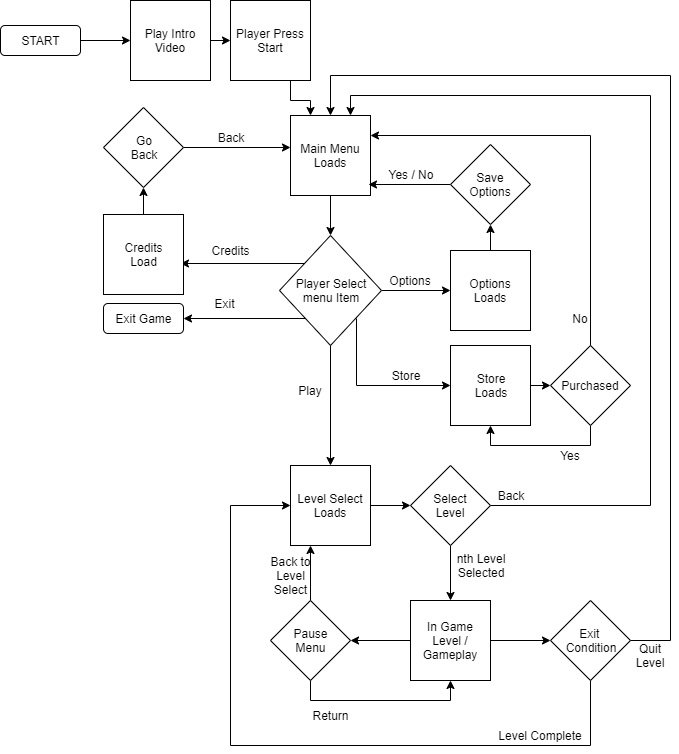

The diagram above was exported from draw.io. Its source (the exported page's mxGraphModel, read from the mxfile embedded in the PNG):
<mxGraphModel dx="1008" dy="383" grid="1" gridSize="10" guides="1" tooltips="1" connect="1" arrows="1" fold="1" page="1" pageScale="1" pageWidth="850" pageHeight="1100" math="0" shadow="0">
  <root>
    <mxCell id="0" />
    <mxCell id="1" parent="0" />
    <mxCell id="Rp71ay4v1rN80KcwYsZ1-64" style="edgeStyle=orthogonalEdgeStyle;rounded=0;orthogonalLoop=1;jettySize=auto;html=1;exitX=1;exitY=0.5;exitDx=0;exitDy=0;shadow=0;" parent="1" source="Rp71ay4v1rN80KcwYsZ1-1" target="Rp71ay4v1rN80KcwYsZ1-2" edge="1">
      <mxGeometry relative="1" as="geometry" />
    </mxCell>
    <mxCell id="Rp71ay4v1rN80KcwYsZ1-1" value="START" style="rounded=1;whiteSpace=wrap;html=1;" parent="1" vertex="1">
      <mxGeometry x="10" y="30" width="80" height="30" as="geometry" />
    </mxCell>
    <mxCell id="Rp71ay4v1rN80KcwYsZ1-65" style="edgeStyle=orthogonalEdgeStyle;rounded=0;orthogonalLoop=1;jettySize=auto;html=1;exitX=1;exitY=0.5;exitDx=0;exitDy=0;entryX=0;entryY=0.5;entryDx=0;entryDy=0;shadow=0;" parent="1" source="Rp71ay4v1rN80KcwYsZ1-2" target="Rp71ay4v1rN80KcwYsZ1-3" edge="1">
      <mxGeometry relative="1" as="geometry" />
    </mxCell>
    <mxCell id="Rp71ay4v1rN80KcwYsZ1-2" value="Play Intro Video" style="whiteSpace=wrap;html=1;aspect=fixed;" parent="1" vertex="1">
      <mxGeometry x="140" y="5" width="80" height="80" as="geometry" />
    </mxCell>
    <mxCell id="Rp71ay4v1rN80KcwYsZ1-91" style="edgeStyle=orthogonalEdgeStyle;rounded=0;orthogonalLoop=1;jettySize=auto;html=1;exitX=0.75;exitY=1;exitDx=0;exitDy=0;entryX=0.25;entryY=0;entryDx=0;entryDy=0;shadow=0;" parent="1" source="Rp71ay4v1rN80KcwYsZ1-3" target="Rp71ay4v1rN80KcwYsZ1-4" edge="1">
      <mxGeometry relative="1" as="geometry" />
    </mxCell>
    <mxCell id="Rp71ay4v1rN80KcwYsZ1-3" value="Player Press Start" style="whiteSpace=wrap;html=1;aspect=fixed;" parent="1" vertex="1">
      <mxGeometry x="240" y="5" width="80" height="80" as="geometry" />
    </mxCell>
    <mxCell id="Rp71ay4v1rN80KcwYsZ1-11" style="edgeStyle=orthogonalEdgeStyle;rounded=0;orthogonalLoop=1;jettySize=auto;html=1;exitX=0.5;exitY=1;exitDx=0;exitDy=0;entryX=0.5;entryY=0;entryDx=0;entryDy=0;" parent="1" source="Rp71ay4v1rN80KcwYsZ1-4" target="Rp71ay4v1rN80KcwYsZ1-5" edge="1">
      <mxGeometry relative="1" as="geometry" />
    </mxCell>
    <mxCell id="Rp71ay4v1rN80KcwYsZ1-4" value="Main Menu Loads" style="whiteSpace=wrap;html=1;aspect=fixed;" parent="1" vertex="1">
      <mxGeometry x="300" y="120" width="80" height="80" as="geometry" />
    </mxCell>
    <mxCell id="Rp71ay4v1rN80KcwYsZ1-12" style="edgeStyle=orthogonalEdgeStyle;rounded=0;orthogonalLoop=1;jettySize=auto;html=1;exitX=0.5;exitY=1;exitDx=0;exitDy=0;entryX=0.5;entryY=0;entryDx=0;entryDy=0;" parent="1" source="Rp71ay4v1rN80KcwYsZ1-5" target="Rp71ay4v1rN80KcwYsZ1-6" edge="1">
      <mxGeometry relative="1" as="geometry">
        <mxPoint x="360" y="660" as="targetPoint" />
      </mxGeometry>
    </mxCell>
    <mxCell id="Rp71ay4v1rN80KcwYsZ1-26" style="edgeStyle=orthogonalEdgeStyle;rounded=0;orthogonalLoop=1;jettySize=auto;html=1;exitX=1;exitY=0.5;exitDx=0;exitDy=0;" parent="1" source="Rp71ay4v1rN80KcwYsZ1-5" target="Rp71ay4v1rN80KcwYsZ1-25" edge="1">
      <mxGeometry relative="1" as="geometry" />
    </mxCell>
    <mxCell id="Rp71ay4v1rN80KcwYsZ1-41" style="edgeStyle=orthogonalEdgeStyle;rounded=0;orthogonalLoop=1;jettySize=auto;html=1;exitX=1;exitY=1;exitDx=0;exitDy=0;entryX=0;entryY=0.5;entryDx=0;entryDy=0;" parent="1" source="Rp71ay4v1rN80KcwYsZ1-5" target="Rp71ay4v1rN80KcwYsZ1-40" edge="1">
      <mxGeometry relative="1" as="geometry">
        <Array as="points">
          <mxPoint x="366" y="390" />
        </Array>
      </mxGeometry>
    </mxCell>
    <mxCell id="Rp71ay4v1rN80KcwYsZ1-63" style="edgeStyle=orthogonalEdgeStyle;rounded=0;orthogonalLoop=1;jettySize=auto;html=1;exitX=0;exitY=1;exitDx=0;exitDy=0;entryX=1;entryY=0.5;entryDx=0;entryDy=0;shadow=0;" parent="1" source="Rp71ay4v1rN80KcwYsZ1-5" target="Rp71ay4v1rN80KcwYsZ1-57" edge="1">
      <mxGeometry relative="1" as="geometry" />
    </mxCell>
    <mxCell id="Rp71ay4v1rN80KcwYsZ1-67" style="edgeStyle=orthogonalEdgeStyle;rounded=0;orthogonalLoop=1;jettySize=auto;html=1;exitX=0;exitY=0;exitDx=0;exitDy=0;entryX=0.963;entryY=0.615;entryDx=0;entryDy=0;entryPerimeter=0;shadow=0;" parent="1" source="Rp71ay4v1rN80KcwYsZ1-5" target="Rp71ay4v1rN80KcwYsZ1-32" edge="1">
      <mxGeometry relative="1" as="geometry" />
    </mxCell>
    <mxCell id="Rp71ay4v1rN80KcwYsZ1-5" value="Player Select &lt;br&gt;menu Item" style="rhombus;whiteSpace=wrap;html=1;" parent="1" vertex="1">
      <mxGeometry x="289" y="240" width="102" height="110" as="geometry" />
    </mxCell>
    <mxCell id="Rp71ay4v1rN80KcwYsZ1-84" style="edgeStyle=orthogonalEdgeStyle;rounded=0;orthogonalLoop=1;jettySize=auto;html=1;exitX=1;exitY=0.5;exitDx=0;exitDy=0;entryX=0;entryY=0.5;entryDx=0;entryDy=0;shadow=0;" parent="1" source="Rp71ay4v1rN80KcwYsZ1-6" target="Rp71ay4v1rN80KcwYsZ1-14" edge="1">
      <mxGeometry relative="1" as="geometry" />
    </mxCell>
    <mxCell id="Rp71ay4v1rN80KcwYsZ1-6" value="Level Select Loads" style="whiteSpace=wrap;html=1;aspect=fixed;" parent="1" vertex="1">
      <mxGeometry x="300" y="470" width="80" height="80" as="geometry" />
    </mxCell>
    <mxCell id="Rp71ay4v1rN80KcwYsZ1-13" value="Play" style="text;html=1;strokeColor=none;fillColor=none;align=center;verticalAlign=middle;whiteSpace=wrap;rounded=0;" parent="1" vertex="1">
      <mxGeometry x="300" y="385" width="40" height="20" as="geometry" />
    </mxCell>
    <mxCell id="Rp71ay4v1rN80KcwYsZ1-78" style="edgeStyle=orthogonalEdgeStyle;rounded=0;orthogonalLoop=1;jettySize=auto;html=1;exitX=1;exitY=0.5;exitDx=0;exitDy=0;entryX=0.75;entryY=0;entryDx=0;entryDy=0;shadow=0;" parent="1" source="Rp71ay4v1rN80KcwYsZ1-14" target="Rp71ay4v1rN80KcwYsZ1-4" edge="1">
      <mxGeometry relative="1" as="geometry">
        <Array as="points">
          <mxPoint x="660" y="510" />
          <mxPoint x="660" y="100" />
          <mxPoint x="360" y="100" />
        </Array>
      </mxGeometry>
    </mxCell>
    <mxCell id="Rp71ay4v1rN80KcwYsZ1-85" style="edgeStyle=orthogonalEdgeStyle;rounded=0;orthogonalLoop=1;jettySize=auto;html=1;exitX=0.5;exitY=1;exitDx=0;exitDy=0;entryX=0.5;entryY=0;entryDx=0;entryDy=0;shadow=0;" parent="1" source="Rp71ay4v1rN80KcwYsZ1-14" target="Rp71ay4v1rN80KcwYsZ1-16" edge="1">
      <mxGeometry relative="1" as="geometry" />
    </mxCell>
    <mxCell id="Rp71ay4v1rN80KcwYsZ1-14" value="Select &lt;br&gt;Level" style="rhombus;whiteSpace=wrap;html=1;" parent="1" vertex="1">
      <mxGeometry x="420" y="470" width="80" height="80" as="geometry" />
    </mxCell>
    <mxCell id="Rp71ay4v1rN80KcwYsZ1-72" style="edgeStyle=orthogonalEdgeStyle;rounded=0;orthogonalLoop=1;jettySize=auto;html=1;exitX=0;exitY=0.5;exitDx=0;exitDy=0;entryX=1;entryY=0.5;entryDx=0;entryDy=0;shadow=0;" parent="1" source="Rp71ay4v1rN80KcwYsZ1-16" target="Rp71ay4v1rN80KcwYsZ1-51" edge="1">
      <mxGeometry relative="1" as="geometry" />
    </mxCell>
    <mxCell id="Rp71ay4v1rN80KcwYsZ1-88" style="edgeStyle=orthogonalEdgeStyle;rounded=0;orthogonalLoop=1;jettySize=auto;html=1;exitX=1;exitY=0.5;exitDx=0;exitDy=0;entryX=0;entryY=0.5;entryDx=0;entryDy=0;shadow=0;" parent="1" source="Rp71ay4v1rN80KcwYsZ1-16" target="Rp71ay4v1rN80KcwYsZ1-19" edge="1">
      <mxGeometry relative="1" as="geometry" />
    </mxCell>
    <mxCell id="Rp71ay4v1rN80KcwYsZ1-16" value="In Game Level / Gameplay" style="whiteSpace=wrap;html=1;aspect=fixed;" parent="1" vertex="1">
      <mxGeometry x="420" y="605" width="80" height="80" as="geometry" />
    </mxCell>
    <mxCell id="Rp71ay4v1rN80KcwYsZ1-18" value="nth Level &lt;br&gt;Selected" style="text;html=1;strokeColor=none;fillColor=none;align=center;verticalAlign=middle;whiteSpace=wrap;rounded=0;" parent="1" vertex="1">
      <mxGeometry x="425" y="560" width="130" height="20" as="geometry" />
    </mxCell>
    <mxCell id="Rp71ay4v1rN80KcwYsZ1-89" style="edgeStyle=orthogonalEdgeStyle;rounded=0;orthogonalLoop=1;jettySize=auto;html=1;exitX=0.5;exitY=1;exitDx=0;exitDy=0;shadow=0;entryX=0;entryY=0.5;entryDx=0;entryDy=0;" parent="1" source="Rp71ay4v1rN80KcwYsZ1-19" target="Rp71ay4v1rN80KcwYsZ1-6" edge="1">
      <mxGeometry relative="1" as="geometry">
        <mxPoint x="240" y="530" as="targetPoint" />
        <Array as="points">
          <mxPoint x="600" y="750" />
          <mxPoint x="240" y="750" />
          <mxPoint x="240" y="510" />
        </Array>
      </mxGeometry>
    </mxCell>
    <mxCell id="Rp71ay4v1rN80KcwYsZ1-92" style="edgeStyle=orthogonalEdgeStyle;rounded=0;orthogonalLoop=1;jettySize=auto;html=1;exitX=1;exitY=0.5;exitDx=0;exitDy=0;shadow=0;entryX=0.5;entryY=0;entryDx=0;entryDy=0;" parent="1" source="Rp71ay4v1rN80KcwYsZ1-19" target="Rp71ay4v1rN80KcwYsZ1-4" edge="1">
      <mxGeometry relative="1" as="geometry">
        <mxPoint x="710" y="240" as="targetPoint" />
        <Array as="points">
          <mxPoint x="680" y="645" />
          <mxPoint x="680" y="80" />
          <mxPoint x="340" y="80" />
        </Array>
      </mxGeometry>
    </mxCell>
    <mxCell id="Rp71ay4v1rN80KcwYsZ1-19" value="Exit &lt;br&gt;Condition" style="rhombus;whiteSpace=wrap;html=1;" parent="1" vertex="1">
      <mxGeometry x="560" y="605" width="80" height="80" as="geometry" />
    </mxCell>
    <mxCell id="Rp71ay4v1rN80KcwYsZ1-22" value="Level Complete" style="text;html=1;strokeColor=none;fillColor=none;align=center;verticalAlign=middle;whiteSpace=wrap;rounded=0;" parent="1" vertex="1">
      <mxGeometry x="490" y="730" width="120" height="20" as="geometry" />
    </mxCell>
    <mxCell id="Rp71ay4v1rN80KcwYsZ1-29" style="edgeStyle=orthogonalEdgeStyle;rounded=0;orthogonalLoop=1;jettySize=auto;html=1;exitX=0.5;exitY=0;exitDx=0;exitDy=0;entryX=0.5;entryY=1;entryDx=0;entryDy=0;" parent="1" source="Rp71ay4v1rN80KcwYsZ1-25" target="Rp71ay4v1rN80KcwYsZ1-28" edge="1">
      <mxGeometry relative="1" as="geometry" />
    </mxCell>
    <mxCell id="Rp71ay4v1rN80KcwYsZ1-25" value="Options Loads" style="whiteSpace=wrap;html=1;aspect=fixed;" parent="1" vertex="1">
      <mxGeometry x="460" y="255" width="80" height="80" as="geometry" />
    </mxCell>
    <mxCell id="Rp71ay4v1rN80KcwYsZ1-27" value="Options" style="text;html=1;strokeColor=none;fillColor=none;align=center;verticalAlign=middle;whiteSpace=wrap;rounded=0;" parent="1" vertex="1">
      <mxGeometry x="400" y="275" width="40" height="20" as="geometry" />
    </mxCell>
    <mxCell id="Rp71ay4v1rN80KcwYsZ1-75" style="edgeStyle=orthogonalEdgeStyle;rounded=0;orthogonalLoop=1;jettySize=auto;html=1;exitX=0;exitY=0.5;exitDx=0;exitDy=0;entryX=0.979;entryY=0.863;entryDx=0;entryDy=0;shadow=0;entryPerimeter=0;" parent="1" source="Rp71ay4v1rN80KcwYsZ1-28" target="Rp71ay4v1rN80KcwYsZ1-4" edge="1">
      <mxGeometry relative="1" as="geometry" />
    </mxCell>
    <mxCell id="Rp71ay4v1rN80KcwYsZ1-28" value="Save&lt;br&gt;Options" style="rhombus;whiteSpace=wrap;html=1;" parent="1" vertex="1">
      <mxGeometry x="460" y="149" width="80" height="80" as="geometry" />
    </mxCell>
    <mxCell id="Rp71ay4v1rN80KcwYsZ1-31" value="Yes / No" style="text;html=1;strokeColor=none;fillColor=none;align=center;verticalAlign=middle;whiteSpace=wrap;rounded=0;" parent="1" vertex="1">
      <mxGeometry x="380" y="169" width="80" height="20" as="geometry" />
    </mxCell>
    <mxCell id="Rp71ay4v1rN80KcwYsZ1-36" style="edgeStyle=orthogonalEdgeStyle;rounded=0;orthogonalLoop=1;jettySize=auto;html=1;exitX=0.5;exitY=0;exitDx=0;exitDy=0;entryX=0.5;entryY=1;entryDx=0;entryDy=0;" parent="1" source="Rp71ay4v1rN80KcwYsZ1-32" target="Rp71ay4v1rN80KcwYsZ1-35" edge="1">
      <mxGeometry relative="1" as="geometry" />
    </mxCell>
    <mxCell id="Rp71ay4v1rN80KcwYsZ1-32" value="Credits&lt;br&gt;Load" style="whiteSpace=wrap;html=1;aspect=fixed;" parent="1" vertex="1">
      <mxGeometry x="113" y="219" width="80" height="80" as="geometry" />
    </mxCell>
    <mxCell id="Rp71ay4v1rN80KcwYsZ1-34" value="Credits" style="text;html=1;strokeColor=none;fillColor=none;align=center;verticalAlign=middle;whiteSpace=wrap;rounded=0;" parent="1" vertex="1">
      <mxGeometry x="220" y="245" width="40" height="20" as="geometry" />
    </mxCell>
    <mxCell id="Rp71ay4v1rN80KcwYsZ1-71" style="edgeStyle=orthogonalEdgeStyle;rounded=0;orthogonalLoop=1;jettySize=auto;html=1;exitX=1;exitY=0.5;exitDx=0;exitDy=0;entryX=0.004;entryY=0.396;entryDx=0;entryDy=0;entryPerimeter=0;shadow=0;" parent="1" source="Rp71ay4v1rN80KcwYsZ1-35" target="Rp71ay4v1rN80KcwYsZ1-4" edge="1">
      <mxGeometry relative="1" as="geometry" />
    </mxCell>
    <mxCell id="Rp71ay4v1rN80KcwYsZ1-35" value="Go&lt;br&gt;Back" style="rhombus;whiteSpace=wrap;html=1;" parent="1" vertex="1">
      <mxGeometry x="113" y="112" width="80" height="80" as="geometry" />
    </mxCell>
    <mxCell id="Rp71ay4v1rN80KcwYsZ1-38" value="Back" style="text;html=1;strokeColor=none;fillColor=none;align=center;verticalAlign=middle;whiteSpace=wrap;rounded=0;" parent="1" vertex="1">
      <mxGeometry x="220" y="132" width="40" height="20" as="geometry" />
    </mxCell>
    <mxCell id="Rp71ay4v1rN80KcwYsZ1-44" style="edgeStyle=orthogonalEdgeStyle;rounded=0;orthogonalLoop=1;jettySize=auto;html=1;exitX=1;exitY=0.5;exitDx=0;exitDy=0;entryX=0;entryY=0.5;entryDx=0;entryDy=0;" parent="1" source="Rp71ay4v1rN80KcwYsZ1-40" target="Rp71ay4v1rN80KcwYsZ1-43" edge="1">
      <mxGeometry relative="1" as="geometry" />
    </mxCell>
    <mxCell id="Rp71ay4v1rN80KcwYsZ1-40" value="Store&lt;br&gt;Loads" style="whiteSpace=wrap;html=1;aspect=fixed;" parent="1" vertex="1">
      <mxGeometry x="460" y="350" width="80" height="80" as="geometry" />
    </mxCell>
    <mxCell id="Rp71ay4v1rN80KcwYsZ1-42" value="Store" style="text;html=1;strokeColor=none;fillColor=none;align=center;verticalAlign=middle;whiteSpace=wrap;rounded=0;" parent="1" vertex="1">
      <mxGeometry x="395" y="370" width="40" height="20" as="geometry" />
    </mxCell>
    <mxCell id="Rp71ay4v1rN80KcwYsZ1-45" style="edgeStyle=orthogonalEdgeStyle;rounded=0;orthogonalLoop=1;jettySize=auto;html=1;exitX=0.5;exitY=1;exitDx=0;exitDy=0;entryX=0.5;entryY=1;entryDx=0;entryDy=0;shadow=0;" parent="1" source="Rp71ay4v1rN80KcwYsZ1-43" target="Rp71ay4v1rN80KcwYsZ1-40" edge="1">
      <mxGeometry relative="1" as="geometry" />
    </mxCell>
    <mxCell id="Rp71ay4v1rN80KcwYsZ1-77" style="edgeStyle=orthogonalEdgeStyle;rounded=0;orthogonalLoop=1;jettySize=auto;html=1;exitX=0.5;exitY=0;exitDx=0;exitDy=0;entryX=1;entryY=0.25;entryDx=0;entryDy=0;shadow=0;" parent="1" source="Rp71ay4v1rN80KcwYsZ1-43" target="Rp71ay4v1rN80KcwYsZ1-4" edge="1">
      <mxGeometry relative="1" as="geometry" />
    </mxCell>
    <mxCell id="Rp71ay4v1rN80KcwYsZ1-43" value="Purchased" style="rhombus;whiteSpace=wrap;html=1;" parent="1" vertex="1">
      <mxGeometry x="560" y="350" width="80" height="80" as="geometry" />
    </mxCell>
    <mxCell id="Rp71ay4v1rN80KcwYsZ1-46" value="Yes" style="text;html=1;strokeColor=none;fillColor=none;align=center;verticalAlign=middle;whiteSpace=wrap;rounded=0;" parent="1" vertex="1">
      <mxGeometry x="560" y="450" width="40" height="20" as="geometry" />
    </mxCell>
    <mxCell id="Rp71ay4v1rN80KcwYsZ1-48" value="No" style="text;html=1;strokeColor=none;fillColor=none;align=center;verticalAlign=middle;whiteSpace=wrap;rounded=0;" parent="1" vertex="1">
      <mxGeometry x="570" y="313" width="40" height="20" as="geometry" />
    </mxCell>
    <mxCell id="Rp71ay4v1rN80KcwYsZ1-50" value="Back" style="text;html=1;strokeColor=none;fillColor=none;align=center;verticalAlign=middle;whiteSpace=wrap;rounded=0;" parent="1" vertex="1">
      <mxGeometry x="500" y="490" width="40" height="20" as="geometry" />
    </mxCell>
    <mxCell id="Rp71ay4v1rN80KcwYsZ1-86" style="edgeStyle=orthogonalEdgeStyle;rounded=0;orthogonalLoop=1;jettySize=auto;html=1;exitX=0.5;exitY=0;exitDx=0;exitDy=0;entryX=0.25;entryY=1;entryDx=0;entryDy=0;shadow=0;" parent="1" source="Rp71ay4v1rN80KcwYsZ1-51" target="Rp71ay4v1rN80KcwYsZ1-6" edge="1">
      <mxGeometry relative="1" as="geometry" />
    </mxCell>
    <mxCell id="Rp71ay4v1rN80KcwYsZ1-87" style="edgeStyle=orthogonalEdgeStyle;rounded=0;orthogonalLoop=1;jettySize=auto;html=1;exitX=0.5;exitY=1;exitDx=0;exitDy=0;entryX=0.5;entryY=1;entryDx=0;entryDy=0;shadow=0;" parent="1" source="Rp71ay4v1rN80KcwYsZ1-51" target="Rp71ay4v1rN80KcwYsZ1-16" edge="1">
      <mxGeometry relative="1" as="geometry" />
    </mxCell>
    <mxCell id="Rp71ay4v1rN80KcwYsZ1-51" value="Pause&lt;br&gt;Menu" style="rhombus;whiteSpace=wrap;html=1;" parent="1" vertex="1">
      <mxGeometry x="280" y="605" width="80" height="80" as="geometry" />
    </mxCell>
    <mxCell id="Rp71ay4v1rN80KcwYsZ1-55" value="Return" style="text;html=1;strokeColor=none;fillColor=none;align=center;verticalAlign=middle;whiteSpace=wrap;rounded=0;" parent="1" vertex="1">
      <mxGeometry x="320" y="710" width="40" height="20" as="geometry" />
    </mxCell>
    <mxCell id="Rp71ay4v1rN80KcwYsZ1-56" value="Back to &lt;br&gt;Level&lt;br&gt;Select" style="text;html=1;strokeColor=none;fillColor=none;align=center;verticalAlign=middle;whiteSpace=wrap;rounded=0;" parent="1" vertex="1">
      <mxGeometry x="240" y="570" width="120" height="20" as="geometry" />
    </mxCell>
    <mxCell id="Rp71ay4v1rN80KcwYsZ1-57" value="Exit Game" style="rounded=1;whiteSpace=wrap;html=1;" parent="1" vertex="1">
      <mxGeometry x="113" y="308" width="80" height="30" as="geometry" />
    </mxCell>
    <mxCell id="Rp71ay4v1rN80KcwYsZ1-61" value="Exit" style="text;html=1;strokeColor=none;fillColor=none;align=center;verticalAlign=middle;whiteSpace=wrap;rounded=0;" parent="1" vertex="1">
      <mxGeometry x="214" y="298" width="40" height="20" as="geometry" />
    </mxCell>
    <mxCell id="Rp71ay4v1rN80KcwYsZ1-93" value="Quit Level" style="text;html=1;strokeColor=none;fillColor=none;align=center;verticalAlign=middle;whiteSpace=wrap;rounded=0;" parent="1" vertex="1">
      <mxGeometry x="640" y="650" width="40" height="20" as="geometry" />
    </mxCell>
  </root>
</mxGraphModel>